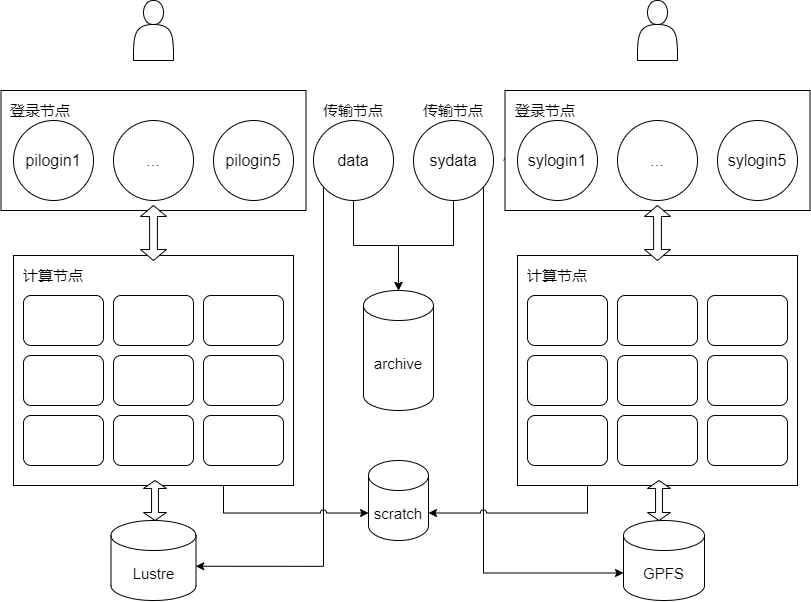

The diagram above was exported from draw.io. Its source (the exported page's mxGraphModel, read from the mxfile embedded in the PNG):
<mxGraphModel dx="832" dy="771" grid="1" gridSize="10" guides="1" tooltips="1" connect="1" arrows="1" fold="1" page="1" pageScale="1" pageWidth="827" pageHeight="1169" math="0" shadow="0">
  <root>
    <mxCell id="0" />
    <mxCell id="1" parent="0" />
    <mxCell id="IYBRbxWEB6yJxV7XWN38-16" value="" style="shape=actor;whiteSpace=wrap;html=1;" vertex="1" parent="1">
      <mxGeometry x="230" y="100" width="40" height="60" as="geometry" />
    </mxCell>
    <mxCell id="IYBRbxWEB6yJxV7XWN38-17" value="&lt;font style=&quot;font-size: 15px;&quot;&gt;Lustre&lt;/font&gt;" style="shape=cylinder3;whiteSpace=wrap;html=1;boundedLbl=1;backgroundOutline=1;size=15;" vertex="1" parent="1">
      <mxGeometry x="207.5" y="620" width="85" height="80" as="geometry" />
    </mxCell>
    <mxCell id="IYBRbxWEB6yJxV7XWN38-36" value="传输节点" style="text;strokeColor=none;align=center;fillColor=none;html=1;verticalAlign=middle;whiteSpace=wrap;rounded=0;fontSize=15;" vertex="1" parent="1">
      <mxGeometry x="590" y="240" width="80" height="40" as="geometry" />
    </mxCell>
    <mxCell id="IYBRbxWEB6yJxV7XWN38-52" value="" style="shape=actor;whiteSpace=wrap;html=1;" vertex="1" parent="1">
      <mxGeometry x="734" y="100" width="40" height="60" as="geometry" />
    </mxCell>
    <mxCell id="IYBRbxWEB6yJxV7XWN38-53" value="&lt;font style=&quot;font-size: 15px;&quot;&gt;GPFS&lt;/font&gt;" style="shape=cylinder3;whiteSpace=wrap;html=1;boundedLbl=1;backgroundOutline=1;size=15;" vertex="1" parent="1">
      <mxGeometry x="720" y="620" width="81" height="80" as="geometry" />
    </mxCell>
    <mxCell id="IYBRbxWEB6yJxV7XWN38-90" style="edgeStyle=orthogonalEdgeStyle;rounded=0;orthogonalLoop=1;jettySize=auto;html=1;exitX=0.5;exitY=1;exitDx=0;exitDy=0;entryX=0.5;entryY=0;entryDx=0;entryDy=0;entryPerimeter=0;" edge="1" parent="1" source="IYBRbxWEB6yJxV7XWN38-54" target="IYBRbxWEB6yJxV7XWN38-88">
      <mxGeometry relative="1" as="geometry">
        <mxPoint x="490" y="420" as="targetPoint" />
      </mxGeometry>
    </mxCell>
    <mxCell id="IYBRbxWEB6yJxV7XWN38-54" value="sydata" style="ellipse;whiteSpace=wrap;html=1;aspect=fixed;fontSize=16;" vertex="1" parent="1">
      <mxGeometry x="510" y="220" width="80" height="80" as="geometry" />
    </mxCell>
    <mxCell id="IYBRbxWEB6yJxV7XWN38-56" value="传输节点" style="text;strokeColor=none;align=center;fillColor=none;html=1;verticalAlign=middle;whiteSpace=wrap;rounded=0;fontSize=15;" vertex="1" parent="1">
      <mxGeometry x="410" y="190" width="80" height="40" as="geometry" />
    </mxCell>
    <mxCell id="IYBRbxWEB6yJxV7XWN38-58" value="" style="group" vertex="1" connectable="0" parent="1">
      <mxGeometry x="110" y="355" width="280" height="230" as="geometry" />
    </mxCell>
    <mxCell id="IYBRbxWEB6yJxV7XWN38-7" value="" style="rounded=0;whiteSpace=wrap;html=1;" vertex="1" parent="IYBRbxWEB6yJxV7XWN38-58">
      <mxGeometry width="280" height="230" as="geometry" />
    </mxCell>
    <mxCell id="IYBRbxWEB6yJxV7XWN38-5" value="" style="rounded=1;whiteSpace=wrap;html=1;" vertex="1" parent="IYBRbxWEB6yJxV7XWN38-58">
      <mxGeometry x="10" y="40" width="80" height="50" as="geometry" />
    </mxCell>
    <mxCell id="IYBRbxWEB6yJxV7XWN38-8" value="" style="rounded=1;whiteSpace=wrap;html=1;" vertex="1" parent="IYBRbxWEB6yJxV7XWN38-58">
      <mxGeometry x="100" y="40" width="80" height="50" as="geometry" />
    </mxCell>
    <mxCell id="IYBRbxWEB6yJxV7XWN38-9" value="" style="rounded=1;whiteSpace=wrap;html=1;" vertex="1" parent="IYBRbxWEB6yJxV7XWN38-58">
      <mxGeometry x="190" y="40" width="80" height="50" as="geometry" />
    </mxCell>
    <mxCell id="IYBRbxWEB6yJxV7XWN38-10" value="" style="rounded=1;whiteSpace=wrap;html=1;" vertex="1" parent="IYBRbxWEB6yJxV7XWN38-58">
      <mxGeometry x="10" y="100" width="80" height="50" as="geometry" />
    </mxCell>
    <mxCell id="IYBRbxWEB6yJxV7XWN38-11" value="" style="rounded=1;whiteSpace=wrap;html=1;" vertex="1" parent="IYBRbxWEB6yJxV7XWN38-58">
      <mxGeometry x="100" y="100" width="80" height="50" as="geometry" />
    </mxCell>
    <mxCell id="IYBRbxWEB6yJxV7XWN38-12" value="" style="rounded=1;whiteSpace=wrap;html=1;" vertex="1" parent="IYBRbxWEB6yJxV7XWN38-58">
      <mxGeometry x="190" y="100" width="80" height="50" as="geometry" />
    </mxCell>
    <mxCell id="IYBRbxWEB6yJxV7XWN38-13" value="" style="rounded=1;whiteSpace=wrap;html=1;" vertex="1" parent="IYBRbxWEB6yJxV7XWN38-58">
      <mxGeometry x="10" y="160" width="80" height="50" as="geometry" />
    </mxCell>
    <mxCell id="IYBRbxWEB6yJxV7XWN38-14" value="" style="rounded=1;whiteSpace=wrap;html=1;" vertex="1" parent="IYBRbxWEB6yJxV7XWN38-58">
      <mxGeometry x="100" y="160" width="80" height="50" as="geometry" />
    </mxCell>
    <mxCell id="IYBRbxWEB6yJxV7XWN38-15" value="" style="rounded=1;whiteSpace=wrap;html=1;" vertex="1" parent="IYBRbxWEB6yJxV7XWN38-58">
      <mxGeometry x="190" y="160" width="80" height="50" as="geometry" />
    </mxCell>
    <mxCell id="IYBRbxWEB6yJxV7XWN38-37" value="计算节点" style="text;strokeColor=none;align=center;fillColor=none;html=1;verticalAlign=middle;whiteSpace=wrap;rounded=0;fontSize=15;" vertex="1" parent="IYBRbxWEB6yJxV7XWN38-58">
      <mxGeometry width="80" height="40" as="geometry" />
    </mxCell>
    <mxCell id="IYBRbxWEB6yJxV7XWN38-59" value="" style="group" vertex="1" connectable="0" parent="1">
      <mxGeometry x="614" y="355" width="280" height="230" as="geometry" />
    </mxCell>
    <mxCell id="IYBRbxWEB6yJxV7XWN38-60" value="" style="rounded=0;whiteSpace=wrap;html=1;" vertex="1" parent="IYBRbxWEB6yJxV7XWN38-59">
      <mxGeometry width="280" height="230" as="geometry" />
    </mxCell>
    <mxCell id="IYBRbxWEB6yJxV7XWN38-61" value="" style="rounded=1;whiteSpace=wrap;html=1;" vertex="1" parent="IYBRbxWEB6yJxV7XWN38-59">
      <mxGeometry x="10" y="40" width="80" height="50" as="geometry" />
    </mxCell>
    <mxCell id="IYBRbxWEB6yJxV7XWN38-62" value="" style="rounded=1;whiteSpace=wrap;html=1;" vertex="1" parent="IYBRbxWEB6yJxV7XWN38-59">
      <mxGeometry x="100" y="40" width="80" height="50" as="geometry" />
    </mxCell>
    <mxCell id="IYBRbxWEB6yJxV7XWN38-63" value="" style="rounded=1;whiteSpace=wrap;html=1;" vertex="1" parent="IYBRbxWEB6yJxV7XWN38-59">
      <mxGeometry x="190" y="40" width="80" height="50" as="geometry" />
    </mxCell>
    <mxCell id="IYBRbxWEB6yJxV7XWN38-64" value="" style="rounded=1;whiteSpace=wrap;html=1;" vertex="1" parent="IYBRbxWEB6yJxV7XWN38-59">
      <mxGeometry x="10" y="100" width="80" height="50" as="geometry" />
    </mxCell>
    <mxCell id="IYBRbxWEB6yJxV7XWN38-65" value="" style="rounded=1;whiteSpace=wrap;html=1;" vertex="1" parent="IYBRbxWEB6yJxV7XWN38-59">
      <mxGeometry x="100" y="100" width="80" height="50" as="geometry" />
    </mxCell>
    <mxCell id="IYBRbxWEB6yJxV7XWN38-66" value="" style="rounded=1;whiteSpace=wrap;html=1;" vertex="1" parent="IYBRbxWEB6yJxV7XWN38-59">
      <mxGeometry x="190" y="100" width="80" height="50" as="geometry" />
    </mxCell>
    <mxCell id="IYBRbxWEB6yJxV7XWN38-67" value="" style="rounded=1;whiteSpace=wrap;html=1;" vertex="1" parent="IYBRbxWEB6yJxV7XWN38-59">
      <mxGeometry x="10" y="160" width="80" height="50" as="geometry" />
    </mxCell>
    <mxCell id="IYBRbxWEB6yJxV7XWN38-68" value="" style="rounded=1;whiteSpace=wrap;html=1;" vertex="1" parent="IYBRbxWEB6yJxV7XWN38-59">
      <mxGeometry x="100" y="160" width="80" height="50" as="geometry" />
    </mxCell>
    <mxCell id="IYBRbxWEB6yJxV7XWN38-69" value="" style="rounded=1;whiteSpace=wrap;html=1;" vertex="1" parent="IYBRbxWEB6yJxV7XWN38-59">
      <mxGeometry x="190" y="160" width="80" height="50" as="geometry" />
    </mxCell>
    <mxCell id="IYBRbxWEB6yJxV7XWN38-70" value="计算节点" style="text;strokeColor=none;align=center;fillColor=none;html=1;verticalAlign=middle;whiteSpace=wrap;rounded=0;fontSize=15;" vertex="1" parent="IYBRbxWEB6yJxV7XWN38-59">
      <mxGeometry width="80" height="40" as="geometry" />
    </mxCell>
    <mxCell id="IYBRbxWEB6yJxV7XWN38-74" value="" style="group" vertex="1" connectable="0" parent="1">
      <mxGeometry x="601.5" y="190" width="305" height="120" as="geometry" />
    </mxCell>
    <mxCell id="IYBRbxWEB6yJxV7XWN38-38" value="" style="rounded=0;whiteSpace=wrap;html=1;" vertex="1" parent="IYBRbxWEB6yJxV7XWN38-74">
      <mxGeometry width="305" height="120" as="geometry" />
    </mxCell>
    <mxCell id="IYBRbxWEB6yJxV7XWN38-40" value="sylogin1" style="ellipse;whiteSpace=wrap;html=1;aspect=fixed;fontSize=16;" vertex="1" parent="IYBRbxWEB6yJxV7XWN38-74">
      <mxGeometry x="12.5" y="30" width="80" height="80" as="geometry" />
    </mxCell>
    <mxCell id="IYBRbxWEB6yJxV7XWN38-41" value="..." style="ellipse;whiteSpace=wrap;html=1;aspect=fixed;fontSize=16;" vertex="1" parent="IYBRbxWEB6yJxV7XWN38-74">
      <mxGeometry x="112.5" y="30" width="80" height="80" as="geometry" />
    </mxCell>
    <mxCell id="IYBRbxWEB6yJxV7XWN38-42" value="sylogin5" style="ellipse;whiteSpace=wrap;html=1;aspect=fixed;fontSize=16;" vertex="1" parent="IYBRbxWEB6yJxV7XWN38-74">
      <mxGeometry x="212.5" y="30" width="80" height="80" as="geometry" />
    </mxCell>
    <mxCell id="IYBRbxWEB6yJxV7XWN38-73" value="登录节点" style="text;strokeColor=none;align=center;fillColor=none;html=1;verticalAlign=middle;whiteSpace=wrap;rounded=0;fontSize=15;" vertex="1" parent="IYBRbxWEB6yJxV7XWN38-74">
      <mxGeometry width="80" height="40" as="geometry" />
    </mxCell>
    <mxCell id="IYBRbxWEB6yJxV7XWN38-76" value="" style="group" vertex="1" connectable="0" parent="1">
      <mxGeometry x="97.5" y="190" width="305" height="120" as="geometry" />
    </mxCell>
    <mxCell id="IYBRbxWEB6yJxV7XWN38-34" value="" style="rounded=0;whiteSpace=wrap;html=1;" vertex="1" parent="IYBRbxWEB6yJxV7XWN38-76">
      <mxGeometry width="305" height="120" as="geometry" />
    </mxCell>
    <mxCell id="IYBRbxWEB6yJxV7XWN38-1" value="pilogin1" style="ellipse;whiteSpace=wrap;html=1;aspect=fixed;fontSize=16;" vertex="1" parent="IYBRbxWEB6yJxV7XWN38-76">
      <mxGeometry x="12.5" y="30" width="80" height="80" as="geometry" />
    </mxCell>
    <mxCell id="IYBRbxWEB6yJxV7XWN38-2" value="..." style="ellipse;whiteSpace=wrap;html=1;aspect=fixed;fontSize=16;" vertex="1" parent="IYBRbxWEB6yJxV7XWN38-76">
      <mxGeometry x="112.5" y="30" width="80" height="80" as="geometry" />
    </mxCell>
    <mxCell id="IYBRbxWEB6yJxV7XWN38-3" value="pilogin5" style="ellipse;whiteSpace=wrap;html=1;aspect=fixed;fontSize=16;" vertex="1" parent="IYBRbxWEB6yJxV7XWN38-76">
      <mxGeometry x="212.5" y="30" width="80" height="80" as="geometry" />
    </mxCell>
    <mxCell id="IYBRbxWEB6yJxV7XWN38-35" value="登录节点" style="text;strokeColor=none;align=center;fillColor=none;html=1;verticalAlign=middle;whiteSpace=wrap;rounded=0;fontSize=15;" vertex="1" parent="IYBRbxWEB6yJxV7XWN38-76">
      <mxGeometry width="80" height="40" as="geometry" />
    </mxCell>
    <mxCell id="IYBRbxWEB6yJxV7XWN38-77" value="传输节点" style="text;strokeColor=none;align=center;fillColor=none;html=1;verticalAlign=middle;whiteSpace=wrap;rounded=0;fontSize=15;" vertex="1" parent="1">
      <mxGeometry x="510" y="190" width="80" height="40" as="geometry" />
    </mxCell>
    <mxCell id="IYBRbxWEB6yJxV7XWN38-78" value="&lt;font style=&quot;font-size: 15px;&quot;&gt;scratch&lt;/font&gt;" style="shape=cylinder3;whiteSpace=wrap;html=1;boundedLbl=1;backgroundOutline=1;size=15;" vertex="1" parent="1">
      <mxGeometry x="465" y="560" width="60" height="80" as="geometry" />
    </mxCell>
    <mxCell id="IYBRbxWEB6yJxV7XWN38-80" value="" style="shape=doubleArrow;direction=south;whiteSpace=wrap;html=1;" vertex="1" parent="1">
      <mxGeometry x="237" y="305" width="26" height="55" as="geometry" />
    </mxCell>
    <mxCell id="IYBRbxWEB6yJxV7XWN38-83" value="" style="shape=doubleArrow;direction=south;whiteSpace=wrap;html=1;" vertex="1" parent="1">
      <mxGeometry x="741" y="305" width="26" height="55" as="geometry" />
    </mxCell>
    <mxCell id="IYBRbxWEB6yJxV7XWN38-84" value="" style="shape=doubleArrow;direction=south;whiteSpace=wrap;html=1;" vertex="1" parent="1">
      <mxGeometry x="240" y="580" width="23" height="40" as="geometry" />
    </mxCell>
    <mxCell id="IYBRbxWEB6yJxV7XWN38-87" value="" style="shape=doubleArrow;direction=south;whiteSpace=wrap;html=1;" vertex="1" parent="1">
      <mxGeometry x="744" y="580" width="23" height="40" as="geometry" />
    </mxCell>
    <mxCell id="IYBRbxWEB6yJxV7XWN38-88" value="&lt;font style=&quot;font-size: 15px;&quot;&gt;archive&lt;/font&gt;" style="shape=cylinder3;whiteSpace=wrap;html=1;boundedLbl=1;backgroundOutline=1;size=15;" vertex="1" parent="1">
      <mxGeometry x="460" y="390" width="70" height="120" as="geometry" />
    </mxCell>
    <mxCell id="IYBRbxWEB6yJxV7XWN38-89" style="edgeStyle=orthogonalEdgeStyle;rounded=0;orthogonalLoop=1;jettySize=auto;html=1;exitX=0.5;exitY=1;exitDx=0;exitDy=0;entryX=0.5;entryY=0;entryDx=0;entryDy=0;entryPerimeter=0;" edge="1" parent="1" source="IYBRbxWEB6yJxV7XWN38-33" target="IYBRbxWEB6yJxV7XWN38-88">
      <mxGeometry relative="1" as="geometry" />
    </mxCell>
    <mxCell id="IYBRbxWEB6yJxV7XWN38-33" value="data" style="ellipse;whiteSpace=wrap;html=1;aspect=fixed;fontSize=16;" vertex="1" parent="1">
      <mxGeometry x="410" y="220" width="80" height="80" as="geometry" />
    </mxCell>
    <mxCell id="IYBRbxWEB6yJxV7XWN38-95" style="edgeStyle=orthogonalEdgeStyle;rounded=0;orthogonalLoop=1;jettySize=auto;html=1;entryX=0.997;entryY=0.572;entryDx=0;entryDy=0;entryPerimeter=0;" edge="1" parent="1" source="IYBRbxWEB6yJxV7XWN38-33" target="IYBRbxWEB6yJxV7XWN38-17">
      <mxGeometry relative="1" as="geometry">
        <Array as="points">
          <mxPoint x="420" y="666" />
        </Array>
      </mxGeometry>
    </mxCell>
    <mxCell id="IYBRbxWEB6yJxV7XWN38-96" style="edgeStyle=orthogonalEdgeStyle;rounded=0;orthogonalLoop=1;jettySize=auto;html=1;entryX=0;entryY=0;entryDx=0;entryDy=52.5;entryPerimeter=0;" edge="1" parent="1" source="IYBRbxWEB6yJxV7XWN38-54" target="IYBRbxWEB6yJxV7XWN38-53">
      <mxGeometry relative="1" as="geometry">
        <Array as="points">
          <mxPoint x="580" y="673" />
        </Array>
      </mxGeometry>
    </mxCell>
    <mxCell id="IYBRbxWEB6yJxV7XWN38-98" style="edgeStyle=orthogonalEdgeStyle;rounded=0;orthogonalLoop=1;jettySize=auto;html=1;exitX=0.75;exitY=1;exitDx=0;exitDy=0;entryX=0;entryY=0;entryDx=0;entryDy=52.5;entryPerimeter=0;jumpStyle=arc;" edge="1" parent="1" source="IYBRbxWEB6yJxV7XWN38-7" target="IYBRbxWEB6yJxV7XWN38-78">
      <mxGeometry relative="1" as="geometry" />
    </mxCell>
    <mxCell id="IYBRbxWEB6yJxV7XWN38-99" style="edgeStyle=orthogonalEdgeStyle;rounded=0;orthogonalLoop=1;jettySize=auto;html=1;exitX=0.25;exitY=1;exitDx=0;exitDy=0;entryX=1;entryY=0;entryDx=0;entryDy=52.5;entryPerimeter=0;jumpStyle=arc;" edge="1" parent="1" source="IYBRbxWEB6yJxV7XWN38-60" target="IYBRbxWEB6yJxV7XWN38-78">
      <mxGeometry relative="1" as="geometry" />
    </mxCell>
  </root>
</mxGraphModel>